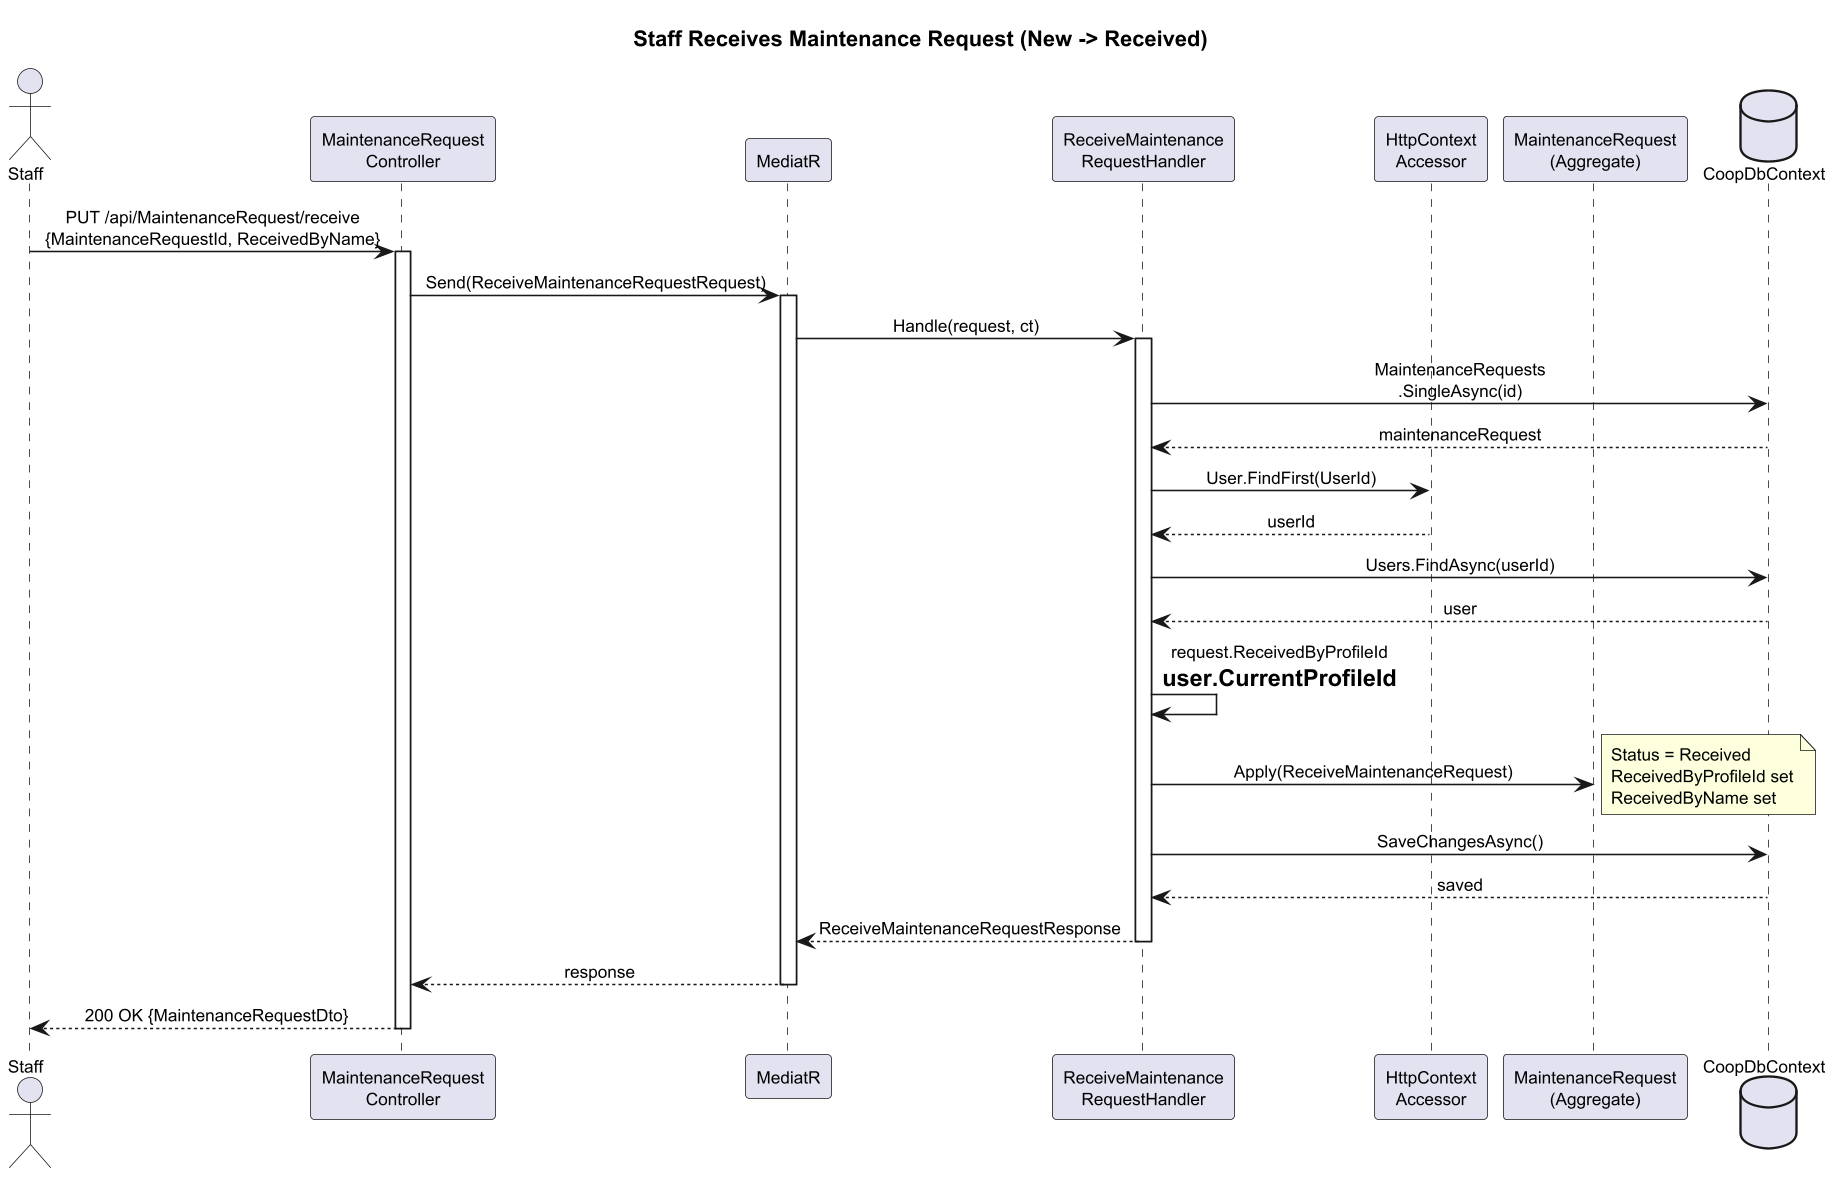

The diagram above was rendered by PlantUML. Its source (embedded in the PNG):
@startuml sequence-receive-request
skinparam dpi 150
skinparam pageMargin 10
skinparam defaultFontSize 11
skinparam sequenceMessageAlign center

title Staff Receives Maintenance Request (New -> Received)

actor Staff
participant "MaintenanceRequest\nController" as Ctrl
participant "MediatR" as Med
participant "ReceiveMaintenance\nRequestHandler" as Handler
participant "HttpContext\nAccessor" as Http
participant "MaintenanceRequest\n(Aggregate)" as Agg
database "CoopDbContext" as DB

Staff -> Ctrl : PUT /api/MaintenanceRequest/receive\n{MaintenanceRequestId, ReceivedByName}
activate Ctrl
Ctrl -> Med : Send(ReceiveMaintenanceRequestRequest)
activate Med
Med -> Handler : Handle(request, ct)
activate Handler
Handler -> DB : MaintenanceRequests\n.SingleAsync(id)
DB --> Handler : maintenanceRequest
Handler -> Http : User.FindFirst(UserId)
Http --> Handler : userId
Handler -> DB : Users.FindAsync(userId)
DB --> Handler : user
Handler -> Handler : request.ReceivedByProfileId\n= user.CurrentProfileId
Handler -> Agg : Apply(ReceiveMaintenanceRequest)
note right : Status = Received\nReceivedByProfileId set\nReceivedByName set
Handler -> DB : SaveChangesAsync()
DB --> Handler : saved
Handler --> Med : ReceiveMaintenanceRequestResponse
deactivate Handler
Med --> Ctrl : response
deactivate Med
Ctrl --> Staff : 200 OK {MaintenanceRequestDto}
deactivate Ctrl
@enduml